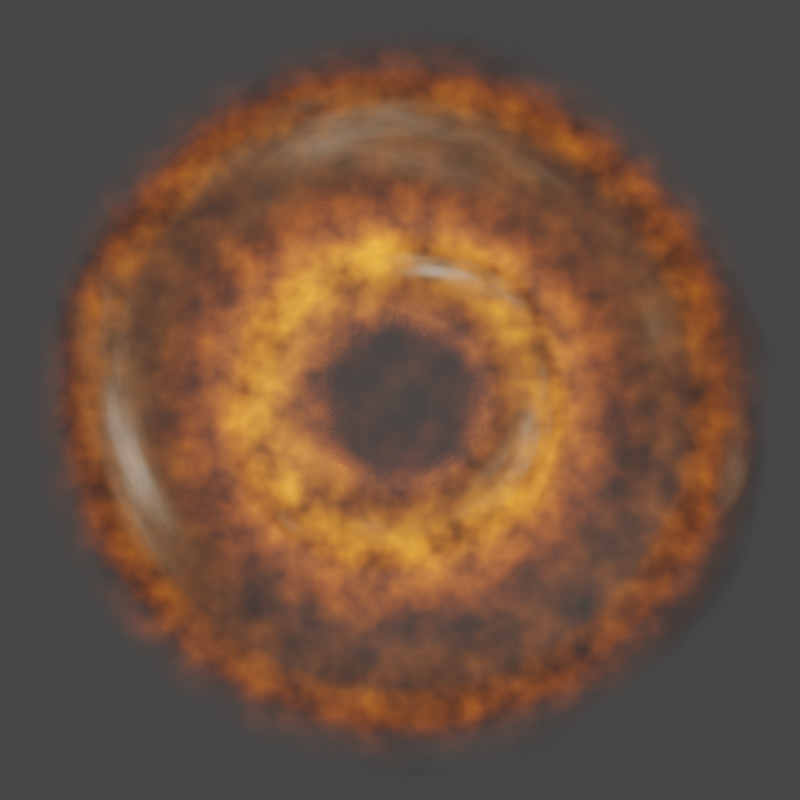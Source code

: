 # Source: proto_planetary_disk.blend  (saved by Blender 3.2.14; exported with 4.5.12 LTS)
import bpy
from mathutils import Matrix  # noqa: F401  (used for matrix-valued properties, if any)

bpy.ops.wm.read_factory_settings(use_empty=True)
scene = bpy.context.scene
scene.name = 'Scene'

# ---- collections
col_collection = bpy.data.collections.new('Collection'); scene.collection.children.link(col_collection)

# ---- materials (node trees are filled in below, after node groups)
mat_material_001 = bpy.data.materials.new('Material.001')
mat_material_002 = bpy.data.materials.new('Material.002')
mat_material_006 = bpy.data.materials.new('Material.006')

# ---- material node trees
mat_material_001.use_nodes = True; mat_material_001.node_tree.nodes.clear()
_N = mat_material_001.node_tree.nodes; _L = mat_material_001.node_tree.links
n0 = _N.new('ShaderNodeTexCoord'); n0.name = 'Texture Coordinate'; n0.location = (-1519, 101)
n1 = _N.new('ShaderNodeValToRGB'); n1.name = 'ColorRamp.001'; n1.location = (-580, -411)
while len(n1.color_ramp.elements) > 1: n1.color_ramp.elements.remove(n1.color_ramp.elements[-1])
n1.color_ramp.elements[0].position = 0.0; n1.color_ramp.elements[0].color = (0.0, 0.0, 0.0, 1.0)
_e = n1.color_ramp.elements.new(1.0); _e.color = (0.3243, 0.3243, 0.3243, 1.0)
n2 = _N.new('ShaderNodeTexNoise'); n2.name = 'Noise Texture'; n2.location = (-375, 97)
n2.inputs[2].default_value = 20.0
n3 = _N.new('ShaderNodeMath'); n3.name = 'Math.001'; n3.location = (361, 101)
n3.operation = 'MULTIPLY'
n3.inputs[1].default_value = 2.0
n4 = _N.new('ShaderNodeTexNoise'); n4.name = 'Noise Texture.003'; n4.location = (-1071, -449)
n4.inputs[2].default_value = 20.0
n5 = _N.new('ShaderNodeTexNoise'); n5.name = 'Musgrave Texture'; n5.location = (-810, -374)
n5.width = 150
n5.normalize = False
n5.inputs[2].default_value = 40.0
n5.inputs[3].default_value = 1.0
n5.inputs[4].default_value = 0.25
n6 = _N.new('ShaderNodeTexGradient'); n6.name = 'Gradient Texture.001'; n6.location = (-1052, -254)
n6.gradient_type = 'SPHERICAL'
n7 = _N.new('ShaderNodeMix'); n7.name = 'Mix.002'; n7.location = (336, 466)
n7.data_type = 'RGBA'
n7.blend_type = 'MULTIPLY'
n7.inputs[0].default_value = 0.6375
n8 = _N.new('ShaderNodeTexNoise'); n8.name = 'Noise Texture.004'; n8.location = (-59, 268)
n8.inputs[2].default_value = 10.0
n9 = _N.new('ShaderNodeOutputMaterial'); n9.name = 'Material Output'; n9.location = (2379, 205)
n10 = _N.new('ShaderNodeTexNoise'); n10.name = 'Noise Texture.002'; n10.location = (-214, -19)
n10.inputs[2].default_value = 20.0
n11 = _N.new('ShaderNodeMath'); n11.name = 'Math'; n11.location = (136, 92)
n11.operation = 'MULTIPLY'
n12 = _N.new('ShaderNodeTexGradient'); n12.name = 'Gradient Texture'; n12.location = (-1092, 150)
n12.gradient_type = 'SPHERICAL'
n13 = _N.new('ShaderNodeMapping'); n13.name = 'Mapping'; n13.location = (-1300, 83)
n13.inputs[3].default_value = (0.2, 0.2, 1.0)
n14 = _N.new('ShaderNodeEmission'); n14.name = 'Emission'; n14.location = (1866, 40)
n15 = _N.new('ShaderNodeMath'); n15.name = 'Math.002'; n15.location = (1496, 21)
n15.operation = 'MULTIPLY'
n16 = _N.new('ShaderNodeFloatCurve'); n16.name = 'Float Curve'; n16.location = (-139, 614)
_c = n16.mapping.curves[0]
while len(_c.points) > 2: _c.points.remove(_c.points[-1])
_c.points[0].location = (0.0, 0.0); _c.points[0].handle_type = 'AUTO'
_c.points[1].location = (0.06591, 0.0); _c.points[1].handle_type = 'AUTO'
_p = _c.points.new(0.16591, 0.38125); _p.handle_type = 'AUTO'
_p = _c.points.new(0.22727, 0.78437); _p.handle_type = 'AUTO_CLAMPED'
_p = _c.points.new(0.29318, 0.35938); _p.handle_type = 'AUTO'
_p = _c.points.new(0.35455, 0.29687); _p.handle_type = 'AUTO'
_p = _c.points.new(0.46136, 0.29375); _p.handle_type = 'AUTO'
_p = _c.points.new(0.55682, 0.3625); _p.handle_type = 'AUTO'
_p = _c.points.new(0.62045, 0.6125); _p.handle_type = 'AUTO_CLAMPED'
_p = _c.points.new(0.69545, 0.30625); _p.handle_type = 'AUTO'
_p = _c.points.new(0.78182, 0.15937); _p.handle_type = 'AUTO'
_p = _c.points.new(1.0, 0.09375); _p.handle_type = 'VECTOR'
n16.mapping.update()
n17 = _N.new('ShaderNodeMix'); n17.name = 'Mix.001'; n17.location = (-260, -257)
n17.data_type = 'RGBA'
n17.inputs[0].default_value = 0.125
n18 = _N.new('ShaderNodeMapRange'); n18.name = 'Map Range'; n18.location = (841, -74)
n18.interpolation_type = 'SMOOTHSTEP'
n18.inputs[3].default_value = 20.0
n18.inputs[4].default_value = 2.0
n19 = _N.new('ShaderNodeValToRGB'); n19.name = 'ColorRamp'; n19.location = (466, -397)
while len(n19.color_ramp.elements) > 1: n19.color_ramp.elements.remove(n19.color_ramp.elements[-1])
n19.color_ramp.elements[0].position = 0.0; n19.color_ramp.elements[0].color = (0.0, 0.0, 0.0, 1.0)
_e = n19.color_ramp.elements.new(0.1386); _e.color = (0.314, 0.314, 0.314, 1.0)
_e = n19.color_ramp.elements.new(1.0); _e.color = (1.0, 1.0, 1.0, 1.0)
n20 = _N.new('ShaderNodeTexMagic'); n20.name = 'Magic Texture'; n20.location = (106, -363)
n20.inputs[1].default_value = 4.3
n20.inputs[2].default_value = 0.1
n21 = _N.new('ShaderNodeMix'); n21.name = 'Mix.003'; n21.location = (1426, -249)
n21.data_type = 'RGBA'
n21.inputs[6].default_value = (0.2698, 0.01907, 0.0, 1.0)
n21.inputs[7].default_value = (0.3391, 0.1027, 0.007714, 1.0)
n22 = _N.new('ShaderNodeBsdfTransparent'); n22.name = 'Transparent BSDF'; n22.location = (1614, 174)
n23 = _N.new('ShaderNodeMixShader'); n23.name = 'Mix Shader'; n23.location = (2108, 238)
n24 = _N.new('ShaderNodeValToRGB'); n24.name = 'ColorRamp.004'; n24.location = (407, -149)
while len(n24.color_ramp.elements) > 1: n24.color_ramp.elements.remove(n24.color_ramp.elements[-1])
n24.color_ramp.elements[0].position = 0.3136; n24.color_ramp.elements[0].color = (1.0, 1.0, 1.0, 1.0)
_e = n24.color_ramp.elements.new(0.6545); _e.color = (0.0, 0.0, 0.0, 1.0)
_e = n24.color_ramp.elements.new(0.7398); _e.color = (1.0, 1.0, 1.0, 1.0)
_L.new(n23.outputs[0], n9.inputs[0])
_L.new(n14.outputs[0], n23.inputs[2])
_L.new(n22.outputs[0], n23.inputs[1])
_L.new(n13.outputs[0], n12.inputs[0])
_L.new(n0.outputs[3], n13.inputs[0])
_L.new(n7.outputs[2], n23.inputs[0])
_L.new(n12.outputs[1], n16.inputs[1])
_L.new(n20.outputs[1], n19.inputs[0])
_L.new(n17.outputs[2], n20.inputs[0])
_L.new(n1.outputs[0], n17.inputs[7])
_L.new(n5.outputs[0], n1.inputs[0])
_L.new(n2.outputs[0], n11.inputs[0])
_L.new(n10.outputs[0], n11.inputs[1])
_L.new(n11.outputs[0], n3.inputs[0])
_L.new(n4.outputs[0], n5.inputs[0])
_L.new(n13.outputs[0], n6.inputs[0])
_L.new(n6.outputs[0], n17.inputs[6])
_L.new(n16.outputs[0], n7.inputs[6])
_L.new(n8.outputs[0], n7.inputs[7])
_L.new(n21.outputs[2], n14.inputs[0])
_L.new(n18.outputs[0], n15.inputs[1])
_L.new(n19.outputs[0], n21.inputs[0])
_L.new(n3.outputs[0], n15.inputs[0])
_L.new(n15.outputs[0], n14.inputs[1])
_L.new(n24.outputs[0], n18.inputs[0])
_L.new(n17.outputs[2], n24.inputs[0])
n9.is_active_output = True
mat_material_002.use_nodes = True; mat_material_002.node_tree.nodes.clear()
_N = mat_material_002.node_tree.nodes; _L = mat_material_002.node_tree.links
n0 = _N.new('ShaderNodeOutputMaterial'); n0.name = 'Material Output'; n0.location = (2599, 300)
n1 = _N.new('ShaderNodeMixShader'); n1.name = 'Mix Shader'; n1.location = (2401, 244)
n2 = _N.new('ShaderNodeValToRGB'); n2.name = 'ColorRamp.001'; n2.location = (254, -435)
while len(n2.color_ramp.elements) > 1: n2.color_ramp.elements.remove(n2.color_ramp.elements[-1])
n2.color_ramp.elements[0].position = 0.5932; n2.color_ramp.elements[0].color = (0.0, 0.0, 0.0, 1.0)
_e = n2.color_ramp.elements.new(1.0); _e.color = (1.0, 1.0, 1.0, 1.0)
n3 = _N.new('ShaderNodeTexGradient'); n3.name = 'Gradient Texture'; n3.location = (-647, 86)
n3.gradient_type = 'SPHERICAL'
n4 = _N.new('ShaderNodeTexCoord'); n4.name = 'Texture Coordinate'; n4.location = (-1302, 44)
n5 = _N.new('ShaderNodeMapping'); n5.name = 'Mapping'; n5.location = (-968, 105)
n5.inputs[3].default_value = (0.2, 0.2, 1.0)
n6 = _N.new('ShaderNodeVectorMath'); n6.name = 'Vector Math.001'; n6.location = (-893, -272)
n6.operation = 'ABSOLUTE'
n7 = _N.new('ShaderNodeVectorMath'); n7.name = 'Vector Math.002'; n7.location = (-633, -234)
n7.operation = 'LENGTH'
n8 = _N.new('ShaderNodeTexNoise'); n8.name = 'Noise Texture'; n8.location = (-99, 15)
n8.inputs[2].default_value = 30.0
n8.inputs[3].default_value = 32.0
n9 = _N.new('ShaderNodeMapRange'); n9.name = 'Map Range'; n9.location = (559, -327)
n9.inputs[4].default_value = 10.0
n10 = _N.new('ShaderNodeMath'); n10.name = 'Math'; n10.location = (800, -170)
n10.operation = 'MULTIPLY'
n11 = _N.new('ShaderNodeEmission'); n11.name = 'Emission'; n11.location = (2117, -143)
n12 = _N.new('ShaderNodeBsdfTransparent'); n12.name = 'Transparent BSDF'; n12.location = (1343, 167)
n13 = _N.new('ShaderNodeMath'); n13.name = 'Math.001'; n13.location = (1041, 41)
n13.operation = 'DIVIDE'
n13.inputs[1].default_value = 3.0
n14 = _N.new('ShaderNodeTexNoise'); n14.name = 'Noise Texture.002'; n14.location = (1338, 41)
n14.inputs[2].default_value = 2.0
n15 = _N.new('ShaderNodeValToRGB'); n15.name = 'ColorRamp.002'; n15.location = (1616, 30)
while len(n15.color_ramp.elements) > 1: n15.color_ramp.elements.remove(n15.color_ramp.elements[-1])
n15.color_ramp.elements[0].position = 0.0; n15.color_ramp.elements[0].color = (1.0, 0.3486, 0.0, 1.0)
_e = n15.color_ramp.elements.new(0.5432); _e.color = (1.0, 0.005375, 0.0, 1.0)
_e = n15.color_ramp.elements.new(0.9386); _e.color = (1.0, 1.0, 1.0, 1.0)
n16 = _N.new('ShaderNodeFloatCurve'); n16.name = 'Float Curve'; n16.location = (-91, 543)
_c = n16.mapping.curves[0]
while len(_c.points) > 2: _c.points.remove(_c.points[-1])
_c.points[0].location = (0.0, 0.0); _c.points[0].handle_type = 'AUTO'
_c.points[1].location = (0.025, 0.0); _c.points[1].handle_type = 'AUTO'
_p = _c.points.new(0.11136, 0.09688); _p.handle_type = 'AUTO'
_p = _c.points.new(0.20455, 0.29687); _p.handle_type = 'AUTO_CLAMPED'
_p = _c.points.new(0.35909, 0.34687); _p.handle_type = 'AUTO'
_p = _c.points.new(0.54545, 0.27187); _p.handle_type = 'AUTO_CLAMPED'
_p = _c.points.new(0.575, 0.10625); _p.handle_type = 'AUTO'
_p = _c.points.new(0.64773, 0.075); _p.handle_type = 'AUTO'
_p = _c.points.new(1.0, 0.02813); _p.handle_type = 'VECTOR'
n16.mapping.update()
n17 = _N.new('ShaderNodeMapRange'); n17.name = 'Map Range.001'; n17.location = (-412, -154)
n17.inputs[2].default_value = 5.0
n17.inputs[3].default_value = 240.0
n17.inputs[4].default_value = 10.0
n18 = _N.new('ShaderNodeTexNoise'); n18.name = 'Noise Texture.001'; n18.location = (27, -294)
n18.inputs[3].default_value = 32.0
n19 = _N.new('ShaderNodeMath'); n19.name = 'Math.002'; n19.location = (-197, -329)
n19.operation = 'MULTIPLY'
n20 = _N.new('ShaderNodeTexNoise'); n20.name = 'Noise Texture.003'; n20.location = (-597, -449)
n20.inputs[2].default_value = 20.0
n21 = _N.new('ShaderNodeMapRange'); n21.name = 'Map Range.002'; n21.location = (-397, -435)
n21.inputs[3].default_value = 0.8
_L.new(n1.outputs[0], n0.inputs[0])
_L.new(n11.outputs[0], n1.inputs[2])
_L.new(n12.outputs[0], n1.inputs[1])
_L.new(n5.outputs[0], n3.inputs[0])
_L.new(n4.outputs[3], n5.inputs[0])
_L.new(n16.outputs[0], n1.inputs[0])
_L.new(n3.outputs[1], n16.inputs[1])
_L.new(n15.outputs[0], n11.inputs[0])
_L.new(n10.outputs[0], n11.inputs[1])
_L.new(n3.outputs[1], n8.inputs[0])
_L.new(n8.outputs[0], n10.inputs[0])
_L.new(n2.outputs[0], n9.inputs[0])
_L.new(n9.outputs[0], n10.inputs[1])
_L.new(n18.outputs[0], n2.inputs[0])
_L.new(n4.outputs[3], n6.inputs[0])
_L.new(n6.outputs[0], n7.inputs[0])
_L.new(n7.outputs[1], n17.inputs[0])
_L.new(n10.outputs[0], n13.inputs[0])
_L.new(n14.outputs[1], n15.inputs[0])
_L.new(n13.outputs[0], n14.inputs[0])
_L.new(n17.outputs[0], n19.inputs[0])
_L.new(n19.outputs[0], n18.inputs[2])
_L.new(n20.outputs[0], n21.inputs[0])
_L.new(n21.outputs[0], n19.inputs[1])
n0.is_active_output = True
mat_material_006.use_nodes = True; mat_material_006.node_tree.nodes.clear()
_N = mat_material_006.node_tree.nodes; _L = mat_material_006.node_tree.links
n0 = _N.new('ShaderNodeMath'); n0.name = 'Math.003'; n0.location = (-985, 164)
n0.operation = 'POWER'
n0.inputs[1].default_value = 2.0
n1 = _N.new('ShaderNodeMath'); n1.name = 'Math.002'; n1.location = (214, 66)
n1.operation = 'POWER'
n1.inputs[1].default_value = 5.1
n2 = _N.new('ShaderNodeMath'); n2.name = 'Math.001'; n2.location = (217, 237)
n2.operation = 'POWER'
n2.inputs[1].default_value = 4.0
n3 = _N.new('ShaderNodeOutputMaterial'); n3.name = 'Material Output'; n3.location = (1787, 300)
n4 = _N.new('ShaderNodeVectorMath'); n4.name = 'Vector Math.001'; n4.location = (-1425, 113)
n4.operation = 'LENGTH'
n5 = _N.new('ShaderNodeVectorMath'); n5.name = 'Vector Math'; n5.location = (-774, 294)
n5.operation = 'MULTIPLY'
n6 = _N.new('ShaderNodeMath'); n6.name = 'Math.006'; n6.location = (-334, 297)
n6.operation = 'MULTIPLY'
n7 = _N.new('NodeReroute'); n7.name = 'Reroute'; n7.location = (114, 141)
n7.width = 16
n7.socket_idname = 'NodeSocketFloat'
n8 = _N.new('ShaderNodeTexGradient'); n8.name = 'Gradient Texture'; n8.location = (-1351, 499)
n8.gradient_type = 'QUADRATIC_SPHERE'
n9 = _N.new('ShaderNodeMath'); n9.name = 'Math'; n9.location = (218, 419)
n9.operation = 'POWER'
n9.inputs[1].default_value = 3.0
n10 = _N.new('ShaderNodeMixShader'); n10.name = 'Mix Shader'; n10.location = (1567, 286)
n11 = _N.new('ShaderNodeMapRange'); n11.name = 'Map Range'; n11.location = (-94, 589)
n11.inputs[1].default_value = 0.4
n11.inputs[2].default_value = 0.7
n12 = _N.new('ShaderNodeBsdfTransparent'); n12.name = 'Transparent BSDF'; n12.location = (641, 227)
n13 = _N.new('ShaderNodeCombineColor'); n13.name = 'Combine RGB'; n13.location = (619, 104)
n14 = _N.new('ShaderNodeEmission'); n14.name = 'Emission'; n14.location = (985, 82)
n15 = _N.new('ShaderNodeFloatCurve'); n15.name = 'Float Curve'; n15.location = (-1023, 644)
_c = n15.mapping.curves[0]
while len(_c.points) > 2: _c.points.remove(_c.points[-1])
_c.points[0].location = (0.0, 0.0); _c.points[0].handle_type = 'AUTO'
_c.points[1].location = (0.15682, 1.0); _c.points[1].handle_type = 'AUTO'
_p = _c.points.new(0.56591, 0.28437); _p.handle_type = 'AUTO'
_p = _c.points.new(1.0, 0.0); _p.handle_type = 'VECTOR'
n15.mapping.update()
n16 = _N.new('ShaderNodeTexCoord'); n16.name = 'Texture Coordinate'; n16.location = (-1915, 275)
n17 = _N.new('ShaderNodeTexNoise'); n17.name = 'Noise Texture.001'; n17.location = (-565, 199)
n17.noise_dimensions = '4D'
n17.inputs[1].default_value = 3.6
n17.inputs[2].default_value = 2.2
n17.inputs[3].default_value = 64.0
n17.inputs[8].default_value = 0.2
_L.new(n10.outputs[0], n3.inputs[0])
_L.new(n7.outputs[0], n2.inputs[0])
_L.new(n7.outputs[0], n1.inputs[0])
_L.new(n7.outputs[0], n9.inputs[0])
_L.new(n11.outputs[0], n7.inputs[0])
_L.new(n5.outputs[0], n17.inputs[0])
_L.new(n16.outputs[3], n4.inputs[0])
_L.new(n16.outputs[3], n5.inputs[0])
_L.new(n0.outputs[0], n5.inputs[1])
_L.new(n16.outputs[3], n8.inputs[0])
_L.new(n17.outputs[0], n6.inputs[0])
_L.new(n15.outputs[0], n6.inputs[1])
_L.new(n8.outputs[1], n15.inputs[1])
_L.new(n6.outputs[0], n11.inputs[0])
_L.new(n4.outputs[1], n0.inputs[0])
_L.new(n2.outputs[0], n13.inputs[1])
_L.new(n13.outputs[0], n14.inputs[0])
_L.new(n9.outputs[0], n13.inputs[0])
_L.new(n1.outputs[0], n13.inputs[2])
_L.new(n12.outputs[0], n10.inputs[1])
_L.new(n11.outputs[0], n10.inputs[0])
_L.new(n14.outputs[0], n10.inputs[2])
n3.is_active_output = True

# ---- world
world_world = bpy.data.worlds.new('World'); scene.world = world_world
world_world.use_nodes = True; world_world.node_tree.nodes.clear()
_N = world_world.node_tree.nodes; _L = world_world.node_tree.links
n0 = _N.new('ShaderNodeOutputWorld'); n0.name = 'World Output'; n0.location = (300, 300)
n1 = _N.new('ShaderNodeBackground'); n1.name = 'Background'; n1.location = (10, 300)
n1.inputs[0].default_value = (0.05088, 0.05088, 0.05088, 1.0)
_L.new(n1.outputs[0], n0.inputs[0])
n0.is_active_output = True
world_world.color = (0.05088, 0.05088, 0.05088)
world_world.use_sun_shadow = False
world_world.sun_shadow_jitter_overblur = 0.0

# ---- cameras
cam_camera = bpy.data.cameras.new('Camera')
cam_camera.type = 'ORTHO'
cam_camera.clip_end = 100.0
cam_camera.ortho_scale = 10.0

# ---- meshes
me_plane = bpy.data.meshes.new('Plane')
me_plane.from_pydata([(-5.0, -5.0, 0.0), (5.0, -5.0, 0.0), (-5.0, 5.0, 0.0), (5.0, 5.0, 0.0)], [], [(0, 1, 3, 2)])
_uv = me_plane.uv_layers.new(name='UVMap')
_uv.uv.foreach_set('vector', [0.0, 0.0, 1.0, 0.0, 1.0, 1.0, 0.0, 1.0])
me_plane.materials.append(mat_material_001)
me_plane.update()
me_plane_001 = bpy.data.meshes.new('Plane.001')
me_plane_001.from_pydata([(-5.0, -5.0, 0.0), (5.0, -5.0, 0.0), (-5.0, 5.0, 0.0), (5.0, 5.0, 0.0)], [], [(0, 1, 3, 2)])
_uv = me_plane_001.uv_layers.new(name='UVMap')
_uv.uv.foreach_set('vector', [0.0, 0.0, 1.0, 0.0, 1.0, 1.0, 0.0, 1.0])
me_plane_001.materials.append(mat_material_002)
me_plane_001.update()
me_plane_005 = bpy.data.meshes.new('Plane.005')
me_plane_005.from_pydata([(-1.0, -1.0, 0.0), (1.0, -1.0, 0.0), (-1.0, 1.0, 0.0), (1.0, 1.0, 0.0)], [], [(0, 1, 3, 2)])
_uv = me_plane_005.uv_layers.new(name='UVMap')
_uv.uv.foreach_set('vector', [0.0, 0.0, 1.0, 0.0, 1.0, 1.0, 0.0, 1.0])
me_plane_005.materials.append(mat_material_006)
me_plane_005.update()
me_plane_007 = bpy.data.meshes.new('Plane.007')
me_plane_007.from_pydata([(-1.0, -1.0, 0.0), (1.0, -1.0, 0.0), (-1.0, 1.0, 0.0), (1.0, 1.0, 0.0)], [], [(0, 1, 3, 2)])
_uv = me_plane_007.uv_layers.new(name='UVMap')
_uv.uv.foreach_set('vector', [0.0, 0.0, 1.0, 0.0, 1.0, 1.0, 0.0, 1.0])
me_plane_007.materials.append(mat_material_006)
me_plane_007.update()

# ---- objects
ob_camera = bpy.data.objects.new('Camera', cam_camera)
ob_plane = bpy.data.objects.new('Plane', me_plane)
ob_plane_001 = bpy.data.objects.new('Plane.001', me_plane_001)
ob_plane_005 = bpy.data.objects.new('Plane.005', me_plane_005)
ob_plane_002 = bpy.data.objects.new('Plane.002', me_plane_007)

# ---- transforms, parenting, visibility, modifiers, constraints
ob_camera.location = (0.0, 0.0, 5.0)
ob_camera.lock_rotations_4d = False
ob_camera.empty_display_type = 'ARROWS'
ob_camera.color = (0.0, 0.0, 0.0, 0.0)
ob_camera.display_type = 'WIRE'
ob_camera.lineart.crease_threshold = 0.0
ob_plane.location = (0.0, 0.0, 0.0)
ob_plane_001.location = (0.0, 0.0, 0.1)
ob_plane_001.hide_render = True
ob_plane_005.location = (0.0, 0.0, 0.5)
ob_plane_005.rotation_euler = (0.0, -0.0, -4.734)
ob_plane_005.scale = (2.801, 2.801, 2.801)
ob_plane_002.location = (0.0, 0.0, -0.4)
ob_plane_002.rotation_euler = (0.0, -0.0, -2.653)
ob_plane_002.scale = (5.75, 5.75, 5.75)

# ---- collection membership
col_collection.objects.link(ob_camera)
col_collection.objects.link(ob_plane)
col_collection.objects.link(ob_plane_001)
col_collection.objects.link(ob_plane_005)
col_collection.objects.link(ob_plane_002)

# ---- scene / render settings (as saved in the file)
scene.camera = ob_camera
scene.frame_start = 1; scene.frame_end = 250; scene.frame_set(1)
scene.render.engine = 'CYCLES'
scene.render.image_settings.compression = 0
scene.render.resolution_x = 3000
scene.render.resolution_y = 3000
scene.render.resolution_percentage = 200
scene.render.film_transparent = True
scene.cycles.sampling_pattern = 'TABULATED_SOBOL'
scene.cycles.adaptive_threshold = 0.1
scene.cycles.use_light_tree = False
scene.view_settings.view_transform = 'Filmic'
bpy.context.view_layer.update()
